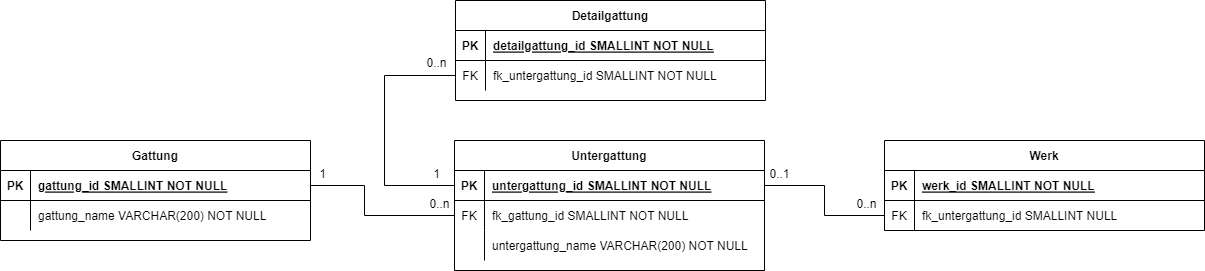

The diagram above was exported from draw.io. Its source (the exported page's mxGraphModel, read from the mxfile embedded in the PNG):
<mxGraphModel dx="2922" dy="1195" grid="1" gridSize="10" guides="1" tooltips="1" connect="1" arrows="1" fold="1" page="1" pageScale="1" pageWidth="850" pageHeight="1100" math="0" shadow="0" extFonts="Permanent Marker^https://fonts.googleapis.com/css?family=Permanent+Marker">
  <root>
    <mxCell id="0" />
    <mxCell id="1" parent="0" />
    <mxCell id="C-vyLk0tnHw3VtMMgP7b-2" value="Werk" style="shape=table;startSize=30;container=1;collapsible=1;childLayout=tableLayout;fixedRows=1;rowLines=0;fontStyle=1;align=center;resizeLast=1;" parent="1" vertex="1">
      <mxGeometry x="440" y="390" width="320" height="90" as="geometry" />
    </mxCell>
    <mxCell id="C-vyLk0tnHw3VtMMgP7b-3" value="" style="shape=partialRectangle;collapsible=0;dropTarget=0;pointerEvents=0;fillColor=none;points=[[0,0.5],[1,0.5]];portConstraint=eastwest;top=0;left=0;right=0;bottom=1;" parent="C-vyLk0tnHw3VtMMgP7b-2" vertex="1">
      <mxGeometry y="30" width="320" height="30" as="geometry" />
    </mxCell>
    <mxCell id="C-vyLk0tnHw3VtMMgP7b-4" value="PK" style="shape=partialRectangle;overflow=hidden;connectable=0;fillColor=none;top=0;left=0;bottom=0;right=0;fontStyle=1;" parent="C-vyLk0tnHw3VtMMgP7b-3" vertex="1">
      <mxGeometry width="30" height="30" as="geometry">
        <mxRectangle width="30" height="30" as="alternateBounds" />
      </mxGeometry>
    </mxCell>
    <mxCell id="C-vyLk0tnHw3VtMMgP7b-5" value="werk_id SMALLINT NOT NULL" style="shape=partialRectangle;overflow=hidden;connectable=0;fillColor=none;top=0;left=0;bottom=0;right=0;align=left;spacingLeft=6;fontStyle=5;" parent="C-vyLk0tnHw3VtMMgP7b-3" vertex="1">
      <mxGeometry x="30" width="290" height="30" as="geometry">
        <mxRectangle width="290" height="30" as="alternateBounds" />
      </mxGeometry>
    </mxCell>
    <mxCell id="IL_VsB_oOFMMa6jSPCOz-10" value="" style="shape=partialRectangle;collapsible=0;dropTarget=0;pointerEvents=0;fillColor=none;points=[[0,0.5],[1,0.5]];portConstraint=eastwest;top=0;left=0;right=0;bottom=0;" parent="C-vyLk0tnHw3VtMMgP7b-2" vertex="1">
      <mxGeometry y="60" width="320" height="30" as="geometry" />
    </mxCell>
    <mxCell id="IL_VsB_oOFMMa6jSPCOz-11" value="FK" style="shape=partialRectangle;overflow=hidden;connectable=0;fillColor=none;top=0;left=0;bottom=0;right=0;" parent="IL_VsB_oOFMMa6jSPCOz-10" vertex="1">
      <mxGeometry width="30" height="30" as="geometry">
        <mxRectangle width="30" height="30" as="alternateBounds" />
      </mxGeometry>
    </mxCell>
    <mxCell id="IL_VsB_oOFMMa6jSPCOz-12" value="fk_untergattung_id SMALLINT NULL" style="shape=partialRectangle;overflow=hidden;connectable=0;fillColor=none;top=0;left=0;bottom=0;right=0;align=left;spacingLeft=6;" parent="IL_VsB_oOFMMa6jSPCOz-10" vertex="1">
      <mxGeometry x="30" width="290" height="30" as="geometry">
        <mxRectangle width="290" height="30" as="alternateBounds" />
      </mxGeometry>
    </mxCell>
    <mxCell id="C-vyLk0tnHw3VtMMgP7b-23" value="Gattung" style="shape=table;startSize=30;container=1;collapsible=1;childLayout=tableLayout;fixedRows=1;rowLines=0;fontStyle=1;align=center;resizeLast=1;" parent="1" vertex="1">
      <mxGeometry x="-444" y="390" width="310" height="100" as="geometry" />
    </mxCell>
    <mxCell id="C-vyLk0tnHw3VtMMgP7b-24" value="" style="shape=partialRectangle;collapsible=0;dropTarget=0;pointerEvents=0;fillColor=none;points=[[0,0.5],[1,0.5]];portConstraint=eastwest;top=0;left=0;right=0;bottom=1;" parent="C-vyLk0tnHw3VtMMgP7b-23" vertex="1">
      <mxGeometry y="30" width="310" height="30" as="geometry" />
    </mxCell>
    <mxCell id="C-vyLk0tnHw3VtMMgP7b-25" value="PK" style="shape=partialRectangle;overflow=hidden;connectable=0;fillColor=none;top=0;left=0;bottom=0;right=0;fontStyle=1;" parent="C-vyLk0tnHw3VtMMgP7b-24" vertex="1">
      <mxGeometry width="30" height="30" as="geometry">
        <mxRectangle width="30" height="30" as="alternateBounds" />
      </mxGeometry>
    </mxCell>
    <mxCell id="C-vyLk0tnHw3VtMMgP7b-26" value="gattung_id SMALLINT NOT NULL" style="shape=partialRectangle;overflow=hidden;connectable=0;fillColor=none;top=0;left=0;bottom=0;right=0;align=left;spacingLeft=6;fontStyle=5;" parent="C-vyLk0tnHw3VtMMgP7b-24" vertex="1">
      <mxGeometry x="30" width="280" height="30" as="geometry">
        <mxRectangle width="280" height="30" as="alternateBounds" />
      </mxGeometry>
    </mxCell>
    <mxCell id="C-vyLk0tnHw3VtMMgP7b-27" value="" style="shape=partialRectangle;collapsible=0;dropTarget=0;pointerEvents=0;fillColor=none;points=[[0,0.5],[1,0.5]];portConstraint=eastwest;top=0;left=0;right=0;bottom=0;" parent="C-vyLk0tnHw3VtMMgP7b-23" vertex="1">
      <mxGeometry y="60" width="310" height="30" as="geometry" />
    </mxCell>
    <mxCell id="C-vyLk0tnHw3VtMMgP7b-28" value="" style="shape=partialRectangle;overflow=hidden;connectable=0;fillColor=none;top=0;left=0;bottom=0;right=0;" parent="C-vyLk0tnHw3VtMMgP7b-27" vertex="1">
      <mxGeometry width="30" height="30" as="geometry">
        <mxRectangle width="30" height="30" as="alternateBounds" />
      </mxGeometry>
    </mxCell>
    <mxCell id="C-vyLk0tnHw3VtMMgP7b-29" value="gattung_name VARCHAR(200) NOT NULL" style="shape=partialRectangle;overflow=hidden;connectable=0;fillColor=none;top=0;left=0;bottom=0;right=0;align=left;spacingLeft=6;" parent="C-vyLk0tnHw3VtMMgP7b-27" vertex="1">
      <mxGeometry x="30" width="280" height="30" as="geometry">
        <mxRectangle width="280" height="30" as="alternateBounds" />
      </mxGeometry>
    </mxCell>
    <mxCell id="IL_VsB_oOFMMa6jSPCOz-19" value="Untergattung" style="shape=table;startSize=30;container=1;collapsible=1;childLayout=tableLayout;fixedRows=1;rowLines=0;fontStyle=1;align=center;resizeLast=1;" parent="1" vertex="1">
      <mxGeometry x="10" y="390" width="310" height="130" as="geometry" />
    </mxCell>
    <mxCell id="IL_VsB_oOFMMa6jSPCOz-20" value="" style="shape=partialRectangle;collapsible=0;dropTarget=0;pointerEvents=0;fillColor=none;points=[[0,0.5],[1,0.5]];portConstraint=eastwest;top=0;left=0;right=0;bottom=1;" parent="IL_VsB_oOFMMa6jSPCOz-19" vertex="1">
      <mxGeometry y="30" width="310" height="30" as="geometry" />
    </mxCell>
    <mxCell id="IL_VsB_oOFMMa6jSPCOz-21" value="PK" style="shape=partialRectangle;overflow=hidden;connectable=0;fillColor=none;top=0;left=0;bottom=0;right=0;fontStyle=1;" parent="IL_VsB_oOFMMa6jSPCOz-20" vertex="1">
      <mxGeometry width="30" height="30" as="geometry">
        <mxRectangle width="30" height="30" as="alternateBounds" />
      </mxGeometry>
    </mxCell>
    <mxCell id="IL_VsB_oOFMMa6jSPCOz-22" value="untergattung_id SMALLINT NOT NULL" style="shape=partialRectangle;overflow=hidden;connectable=0;fillColor=none;top=0;left=0;bottom=0;right=0;align=left;spacingLeft=6;fontStyle=5;" parent="IL_VsB_oOFMMa6jSPCOz-20" vertex="1">
      <mxGeometry x="30" width="280" height="30" as="geometry">
        <mxRectangle width="280" height="30" as="alternateBounds" />
      </mxGeometry>
    </mxCell>
    <mxCell id="IL_VsB_oOFMMa6jSPCOz-23" value="" style="shape=partialRectangle;collapsible=0;dropTarget=0;pointerEvents=0;fillColor=none;points=[[0,0.5],[1,0.5]];portConstraint=eastwest;top=0;left=0;right=0;bottom=0;" parent="IL_VsB_oOFMMa6jSPCOz-19" vertex="1">
      <mxGeometry y="60" width="310" height="30" as="geometry" />
    </mxCell>
    <mxCell id="IL_VsB_oOFMMa6jSPCOz-24" value="FK" style="shape=partialRectangle;overflow=hidden;connectable=0;fillColor=none;top=0;left=0;bottom=0;right=0;" parent="IL_VsB_oOFMMa6jSPCOz-23" vertex="1">
      <mxGeometry width="30" height="30" as="geometry">
        <mxRectangle width="30" height="30" as="alternateBounds" />
      </mxGeometry>
    </mxCell>
    <mxCell id="IL_VsB_oOFMMa6jSPCOz-25" value="fk_gattung_id SMALLINT NOT NULL" style="shape=partialRectangle;overflow=hidden;connectable=0;fillColor=none;top=0;left=0;bottom=0;right=0;align=left;spacingLeft=6;" parent="IL_VsB_oOFMMa6jSPCOz-23" vertex="1">
      <mxGeometry x="30" width="280" height="30" as="geometry">
        <mxRectangle width="280" height="30" as="alternateBounds" />
      </mxGeometry>
    </mxCell>
    <mxCell id="oJ1R6wpNOoXtjoEwZZQz-16" value="" style="shape=partialRectangle;collapsible=0;dropTarget=0;pointerEvents=0;fillColor=none;points=[[0,0.5],[1,0.5]];portConstraint=eastwest;top=0;left=0;right=0;bottom=0;" parent="IL_VsB_oOFMMa6jSPCOz-19" vertex="1">
      <mxGeometry y="90" width="310" height="30" as="geometry" />
    </mxCell>
    <mxCell id="oJ1R6wpNOoXtjoEwZZQz-17" value="" style="shape=partialRectangle;overflow=hidden;connectable=0;fillColor=none;top=0;left=0;bottom=0;right=0;" parent="oJ1R6wpNOoXtjoEwZZQz-16" vertex="1">
      <mxGeometry width="30" height="30" as="geometry">
        <mxRectangle width="30" height="30" as="alternateBounds" />
      </mxGeometry>
    </mxCell>
    <mxCell id="oJ1R6wpNOoXtjoEwZZQz-18" value="untergattung_name VARCHAR(200) NOT NULL" style="shape=partialRectangle;overflow=hidden;connectable=0;fillColor=none;top=0;left=0;bottom=0;right=0;align=left;spacingLeft=6;" parent="oJ1R6wpNOoXtjoEwZZQz-16" vertex="1">
      <mxGeometry x="30" width="280" height="30" as="geometry">
        <mxRectangle width="280" height="30" as="alternateBounds" />
      </mxGeometry>
    </mxCell>
    <mxCell id="IL_VsB_oOFMMa6jSPCOz-27" value="Detailgattung" style="shape=table;startSize=30;container=1;collapsible=1;childLayout=tableLayout;fixedRows=1;rowLines=0;fontStyle=1;align=center;resizeLast=1;" parent="1" vertex="1">
      <mxGeometry x="11" y="250" width="310" height="100" as="geometry" />
    </mxCell>
    <mxCell id="IL_VsB_oOFMMa6jSPCOz-28" value="" style="shape=partialRectangle;collapsible=0;dropTarget=0;pointerEvents=0;fillColor=none;points=[[0,0.5],[1,0.5]];portConstraint=eastwest;top=0;left=0;right=0;bottom=1;" parent="IL_VsB_oOFMMa6jSPCOz-27" vertex="1">
      <mxGeometry y="30" width="310" height="30" as="geometry" />
    </mxCell>
    <mxCell id="IL_VsB_oOFMMa6jSPCOz-29" value="PK" style="shape=partialRectangle;overflow=hidden;connectable=0;fillColor=none;top=0;left=0;bottom=0;right=0;fontStyle=1;" parent="IL_VsB_oOFMMa6jSPCOz-28" vertex="1">
      <mxGeometry width="30" height="30" as="geometry">
        <mxRectangle width="30" height="30" as="alternateBounds" />
      </mxGeometry>
    </mxCell>
    <mxCell id="IL_VsB_oOFMMa6jSPCOz-30" value="detailgattung_id SMALLINT NOT NULL" style="shape=partialRectangle;overflow=hidden;connectable=0;fillColor=none;top=0;left=0;bottom=0;right=0;align=left;spacingLeft=6;fontStyle=5;" parent="IL_VsB_oOFMMa6jSPCOz-28" vertex="1">
      <mxGeometry x="30" width="280" height="30" as="geometry">
        <mxRectangle width="280" height="30" as="alternateBounds" />
      </mxGeometry>
    </mxCell>
    <mxCell id="IL_VsB_oOFMMa6jSPCOz-31" value="" style="shape=partialRectangle;collapsible=0;dropTarget=0;pointerEvents=0;fillColor=none;points=[[0,0.5],[1,0.5]];portConstraint=eastwest;top=0;left=0;right=0;bottom=0;" parent="IL_VsB_oOFMMa6jSPCOz-27" vertex="1">
      <mxGeometry y="60" width="310" height="30" as="geometry" />
    </mxCell>
    <mxCell id="IL_VsB_oOFMMa6jSPCOz-32" value="FK" style="shape=partialRectangle;overflow=hidden;connectable=0;fillColor=none;top=0;left=0;bottom=0;right=0;" parent="IL_VsB_oOFMMa6jSPCOz-31" vertex="1">
      <mxGeometry width="30" height="30" as="geometry">
        <mxRectangle width="30" height="30" as="alternateBounds" />
      </mxGeometry>
    </mxCell>
    <mxCell id="IL_VsB_oOFMMa6jSPCOz-33" value="fk_untergattung_id SMALLINT NOT NULL" style="shape=partialRectangle;overflow=hidden;connectable=0;fillColor=none;top=0;left=0;bottom=0;right=0;align=left;spacingLeft=6;" parent="IL_VsB_oOFMMa6jSPCOz-31" vertex="1">
      <mxGeometry x="30" width="280" height="30" as="geometry">
        <mxRectangle width="280" height="30" as="alternateBounds" />
      </mxGeometry>
    </mxCell>
    <mxCell id="IL_VsB_oOFMMa6jSPCOz-35" value="" style="edgeStyle=orthogonalEdgeStyle;endArrow=none;startArrow=none;endFill=0;startFill=0;entryX=0;entryY=0.5;entryDx=0;entryDy=0;exitX=1;exitY=0.5;exitDx=0;exitDy=0;rounded=0;" parent="1" source="IL_VsB_oOFMMa6jSPCOz-20" target="IL_VsB_oOFMMa6jSPCOz-10" edge="1">
      <mxGeometry width="100" height="100" relative="1" as="geometry">
        <mxPoint x="305" y="335" as="sourcePoint" />
        <mxPoint x="425" y="425" as="targetPoint" />
      </mxGeometry>
    </mxCell>
    <mxCell id="oJ1R6wpNOoXtjoEwZZQz-15" value="0..1" style="text;html=1;strokeColor=none;fillColor=none;align=center;verticalAlign=middle;whiteSpace=wrap;rounded=0;" parent="1" vertex="1">
      <mxGeometry x="323" y="414" width="25" height="20" as="geometry" />
    </mxCell>
    <mxCell id="oJ1R6wpNOoXtjoEwZZQz-20" style="edgeStyle=orthogonalEdgeStyle;rounded=0;orthogonalLoop=1;jettySize=auto;html=1;exitX=0;exitY=0.5;exitDx=0;exitDy=0;entryX=1;entryY=0.5;entryDx=0;entryDy=0;endArrow=none;endFill=0;" parent="1" source="IL_VsB_oOFMMa6jSPCOz-23" target="C-vyLk0tnHw3VtMMgP7b-24" edge="1">
      <mxGeometry relative="1" as="geometry">
        <Array as="points">
          <mxPoint x="-80" y="465" />
          <mxPoint x="-80" y="435" />
        </Array>
      </mxGeometry>
    </mxCell>
    <mxCell id="oJ1R6wpNOoXtjoEwZZQz-21" value="1" style="text;html=1;strokeColor=none;fillColor=none;align=center;verticalAlign=middle;whiteSpace=wrap;rounded=0;" parent="1" vertex="1">
      <mxGeometry x="-20" y="414" width="25" height="20" as="geometry" />
    </mxCell>
    <mxCell id="oJ1R6wpNOoXtjoEwZZQz-22" value="0..n" style="text;html=1;strokeColor=none;fillColor=none;align=center;verticalAlign=middle;whiteSpace=wrap;rounded=0;" parent="1" vertex="1">
      <mxGeometry x="-17" y="444" width="25" height="20" as="geometry" />
    </mxCell>
    <mxCell id="oJ1R6wpNOoXtjoEwZZQz-35" style="edgeStyle=orthogonalEdgeStyle;rounded=0;orthogonalLoop=1;jettySize=auto;html=1;exitX=0;exitY=0.5;exitDx=0;exitDy=0;entryX=0;entryY=0.5;entryDx=0;entryDy=0;endArrow=none;endFill=0;jumpStyle=arc;" parent="1" source="IL_VsB_oOFMMa6jSPCOz-31" target="IL_VsB_oOFMMa6jSPCOz-20" edge="1">
      <mxGeometry relative="1" as="geometry">
        <Array as="points">
          <mxPoint x="-60" y="325" />
          <mxPoint x="-60" y="435" />
        </Array>
      </mxGeometry>
    </mxCell>
    <mxCell id="oJ1R6wpNOoXtjoEwZZQz-36" value="0..n" style="text;html=1;strokeColor=none;fillColor=none;align=center;verticalAlign=middle;whiteSpace=wrap;rounded=0;" parent="1" vertex="1">
      <mxGeometry x="-20" y="303" width="25" height="20" as="geometry" />
    </mxCell>
    <mxCell id="oJ1R6wpNOoXtjoEwZZQz-37" value="1" style="text;html=1;strokeColor=none;fillColor=none;align=center;verticalAlign=middle;whiteSpace=wrap;rounded=0;" parent="1" vertex="1">
      <mxGeometry x="-134" y="414" width="25" height="20" as="geometry" />
    </mxCell>
    <mxCell id="RacO_g7TQbSj4Lo3VmXy-2" value="0..n" style="text;html=1;strokeColor=none;fillColor=none;align=center;verticalAlign=middle;whiteSpace=wrap;rounded=0;" parent="1" vertex="1">
      <mxGeometry x="410" y="444" width="25" height="20" as="geometry" />
    </mxCell>
  </root>
</mxGraphModel>